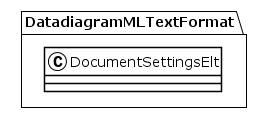

The diagram above was rendered by PlantUML. Its source (embedded in the PNG):
@startuml
!theme plain
package DatadiagramMLTextFormat {
class DocumentSettingsElt {
}
}
@enduml